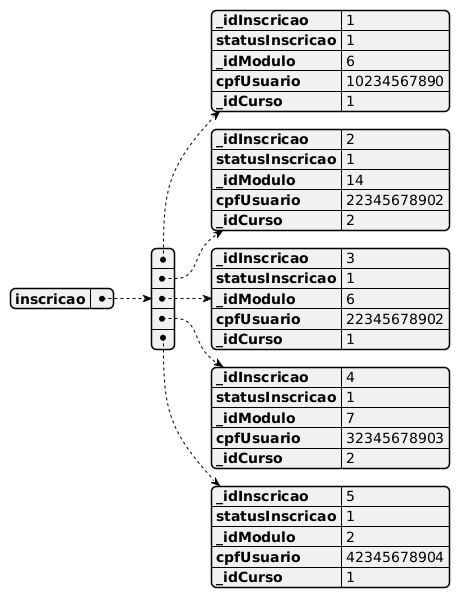

The diagram above was rendered by PlantUML. Its source (embedded in the PNG):
@startjson

  {

"inscricao":[

    {
      "_idInscricao": 1,  
      "statusInscricao": 1,
      "_idModulo": 6,
      "cpfUsuario": 10234567890,
      "_idCurso": 1
    },
    {
      "_idInscricao": 2,    
      "statusInscricao": 1,
      "_idModulo": 14,
      "cpfUsuario": 22345678902,
      "_idCurso": 2
    },
    {
      "_idInscricao": 3,    
      "statusInscricao": 1,
      "_idModulo": 6,
      "cpfUsuario": 22345678902,
      "_idCurso": 1
    },
    {
      "_idInscricao": 4,  
      "statusInscricao": 1,
      "_idModulo": 7,
      "cpfUsuario": 32345678903,
      "_idCurso": 2
    },
    {
      "_idInscricao": 5,    
      "statusInscricao": 1,
      "_idModulo": 2,
      "cpfUsuario": 42345678904,
      "_idCurso": 1
    }

]}


     
@endjson